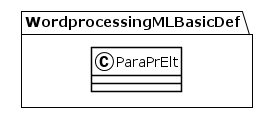

The diagram above was rendered by PlantUML. Its source (embedded in the PNG):
@startuml
!theme plain
package WordprocessingMLBasicDef {
class ParaPrElt {
}
}
@enduml